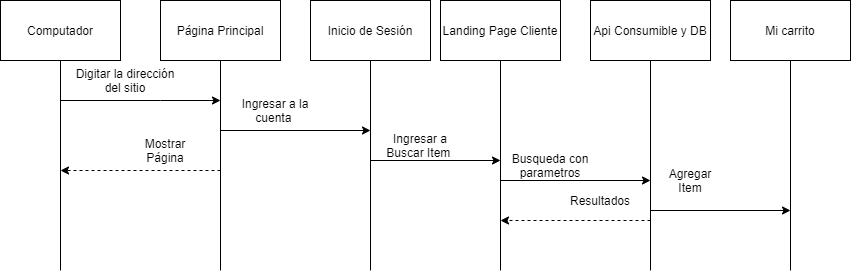

The diagram above was exported from draw.io. Its source (the exported page's mxGraphModel, read from the mxfile embedded in the PNG):
<mxGraphModel dx="862" dy="433" grid="1" gridSize="10" guides="1" tooltips="1" connect="1" arrows="1" fold="1" page="1" pageScale="1" pageWidth="850" pageHeight="1100" math="0" shadow="0">
  <root>
    <mxCell id="0" />
    <mxCell id="1" parent="0" />
    <mxCell id="ivvuNJonUCtzre0nuvJW-47" value="Página Principal" style="rounded=0;whiteSpace=wrap;html=1;" vertex="1" parent="1">
      <mxGeometry x="160" y="170" width="120" height="60" as="geometry" />
    </mxCell>
    <mxCell id="ivvuNJonUCtzre0nuvJW-48" value="Inicio de Sesión" style="rounded=0;whiteSpace=wrap;html=1;" vertex="1" parent="1">
      <mxGeometry x="310" y="170" width="120" height="60" as="geometry" />
    </mxCell>
    <mxCell id="ivvuNJonUCtzre0nuvJW-49" value="" style="endArrow=none;html=1;entryX=0.5;entryY=1;entryDx=0;entryDy=0;" edge="1" parent="1" target="ivvuNJonUCtzre0nuvJW-47">
      <mxGeometry width="50" height="50" relative="1" as="geometry">
        <mxPoint x="220" y="440" as="sourcePoint" />
        <mxPoint x="360" y="390" as="targetPoint" />
      </mxGeometry>
    </mxCell>
    <mxCell id="ivvuNJonUCtzre0nuvJW-50" value="" style="endArrow=none;html=1;" edge="1" parent="1" target="ivvuNJonUCtzre0nuvJW-48">
      <mxGeometry width="50" height="50" relative="1" as="geometry">
        <mxPoint x="370" y="440" as="sourcePoint" />
        <mxPoint x="370" y="350" as="targetPoint" />
      </mxGeometry>
    </mxCell>
    <mxCell id="ivvuNJonUCtzre0nuvJW-51" value="" style="endArrow=classic;html=1;" edge="1" parent="1">
      <mxGeometry width="50" height="50" relative="1" as="geometry">
        <mxPoint x="220" y="300" as="sourcePoint" />
        <mxPoint x="370" y="300" as="targetPoint" />
      </mxGeometry>
    </mxCell>
    <mxCell id="ivvuNJonUCtzre0nuvJW-52" value="Ingresar a la cuenta&amp;nbsp;" style="text;html=1;strokeColor=none;fillColor=none;align=center;verticalAlign=middle;whiteSpace=wrap;rounded=0;" vertex="1" parent="1">
      <mxGeometry x="240" y="270" width="70" height="20" as="geometry" />
    </mxCell>
    <mxCell id="ivvuNJonUCtzre0nuvJW-53" value="Computador" style="rounded=0;whiteSpace=wrap;html=1;" vertex="1" parent="1">
      <mxGeometry y="170" width="120" height="60" as="geometry" />
    </mxCell>
    <mxCell id="ivvuNJonUCtzre0nuvJW-54" value="" style="endArrow=none;html=1;entryX=0.5;entryY=1;entryDx=0;entryDy=0;" edge="1" parent="1" target="ivvuNJonUCtzre0nuvJW-53">
      <mxGeometry width="50" height="50" relative="1" as="geometry">
        <mxPoint x="60" y="440" as="sourcePoint" />
        <mxPoint x="200" y="390" as="targetPoint" />
      </mxGeometry>
    </mxCell>
    <mxCell id="ivvuNJonUCtzre0nuvJW-55" value="" style="endArrow=classic;html=1;rounded=0;" edge="1" parent="1">
      <mxGeometry width="50" height="50" relative="1" as="geometry">
        <mxPoint x="60" y="270" as="sourcePoint" />
        <mxPoint x="220" y="270" as="targetPoint" />
        <Array as="points">
          <mxPoint x="160" y="270" />
        </Array>
      </mxGeometry>
    </mxCell>
    <mxCell id="ivvuNJonUCtzre0nuvJW-56" value="Digitar la dirección del sitio" style="text;html=1;strokeColor=none;fillColor=none;align=center;verticalAlign=middle;whiteSpace=wrap;rounded=0;" vertex="1" parent="1">
      <mxGeometry x="70" y="240" width="110" height="20" as="geometry" />
    </mxCell>
    <mxCell id="ivvuNJonUCtzre0nuvJW-57" value="" style="endArrow=classic;html=1;dashed=1;" edge="1" parent="1">
      <mxGeometry width="50" height="50" relative="1" as="geometry">
        <mxPoint x="220" y="340" as="sourcePoint" />
        <mxPoint x="60" y="340" as="targetPoint" />
      </mxGeometry>
    </mxCell>
    <mxCell id="ivvuNJonUCtzre0nuvJW-58" value="Mostrar Página" style="text;html=1;strokeColor=none;fillColor=none;align=center;verticalAlign=middle;whiteSpace=wrap;rounded=0;" vertex="1" parent="1">
      <mxGeometry x="130" y="310" width="70" height="20" as="geometry" />
    </mxCell>
    <mxCell id="ivvuNJonUCtzre0nuvJW-59" value="Landing Page Cliente" style="rounded=0;whiteSpace=wrap;html=1;" vertex="1" parent="1">
      <mxGeometry x="440" y="170" width="120" height="60" as="geometry" />
    </mxCell>
    <mxCell id="ivvuNJonUCtzre0nuvJW-60" value="" style="endArrow=none;html=1;entryX=0.5;entryY=1;entryDx=0;entryDy=0;" edge="1" parent="1" target="ivvuNJonUCtzre0nuvJW-59">
      <mxGeometry width="50" height="50" relative="1" as="geometry">
        <mxPoint x="500" y="440" as="sourcePoint" />
        <mxPoint x="530" y="350" as="targetPoint" />
      </mxGeometry>
    </mxCell>
    <mxCell id="ivvuNJonUCtzre0nuvJW-61" value="" style="endArrow=classic;html=1;" edge="1" parent="1">
      <mxGeometry width="50" height="50" relative="1" as="geometry">
        <mxPoint x="370" y="330" as="sourcePoint" />
        <mxPoint x="500" y="330" as="targetPoint" />
      </mxGeometry>
    </mxCell>
    <mxCell id="ivvuNJonUCtzre0nuvJW-62" value="Ingresar a Buscar Item&amp;nbsp;" style="text;html=1;strokeColor=none;fillColor=none;align=center;verticalAlign=middle;whiteSpace=wrap;rounded=0;" vertex="1" parent="1">
      <mxGeometry x="380" y="310" width="80" height="10" as="geometry" />
    </mxCell>
    <mxCell id="ivvuNJonUCtzre0nuvJW-63" value="Api Consumible y DB" style="rounded=0;whiteSpace=wrap;html=1;" vertex="1" parent="1">
      <mxGeometry x="590" y="170" width="120" height="60" as="geometry" />
    </mxCell>
    <mxCell id="ivvuNJonUCtzre0nuvJW-64" value="" style="endArrow=none;html=1;entryX=0.5;entryY=1;entryDx=0;entryDy=0;" edge="1" parent="1" target="ivvuNJonUCtzre0nuvJW-63">
      <mxGeometry width="50" height="50" relative="1" as="geometry">
        <mxPoint x="650" y="440" as="sourcePoint" />
        <mxPoint x="710" y="340" as="targetPoint" />
      </mxGeometry>
    </mxCell>
    <mxCell id="ivvuNJonUCtzre0nuvJW-65" value="" style="endArrow=classic;html=1;" edge="1" parent="1">
      <mxGeometry width="50" height="50" relative="1" as="geometry">
        <mxPoint x="500" y="350" as="sourcePoint" />
        <mxPoint x="650" y="350" as="targetPoint" />
      </mxGeometry>
    </mxCell>
    <mxCell id="ivvuNJonUCtzre0nuvJW-66" value="Busqueda con parametros" style="text;html=1;strokeColor=none;fillColor=none;align=center;verticalAlign=middle;whiteSpace=wrap;rounded=0;" vertex="1" parent="1">
      <mxGeometry x="510" y="330" width="80" height="10" as="geometry" />
    </mxCell>
    <mxCell id="ivvuNJonUCtzre0nuvJW-67" value="" style="endArrow=classic;html=1;dashed=1;" edge="1" parent="1">
      <mxGeometry width="50" height="50" relative="1" as="geometry">
        <mxPoint x="650" y="390" as="sourcePoint" />
        <mxPoint x="500" y="390" as="targetPoint" />
      </mxGeometry>
    </mxCell>
    <mxCell id="ivvuNJonUCtzre0nuvJW-68" value="Resultados" style="text;html=1;strokeColor=none;fillColor=none;align=center;verticalAlign=middle;whiteSpace=wrap;rounded=0;" vertex="1" parent="1">
      <mxGeometry x="580" y="360" width="40" height="20" as="geometry" />
    </mxCell>
    <mxCell id="ivvuNJonUCtzre0nuvJW-71" value="Mi carrito" style="rounded=0;whiteSpace=wrap;html=1;" vertex="1" parent="1">
      <mxGeometry x="730" y="170" width="120" height="60" as="geometry" />
    </mxCell>
    <mxCell id="ivvuNJonUCtzre0nuvJW-72" value="" style="endArrow=none;html=1;entryX=0.5;entryY=1;entryDx=0;entryDy=0;" edge="1" parent="1" target="ivvuNJonUCtzre0nuvJW-71">
      <mxGeometry width="50" height="50" relative="1" as="geometry">
        <mxPoint x="790" y="440" as="sourcePoint" />
        <mxPoint x="820" y="360" as="targetPoint" />
      </mxGeometry>
    </mxCell>
    <mxCell id="ivvuNJonUCtzre0nuvJW-73" value="" style="endArrow=classic;html=1;" edge="1" parent="1">
      <mxGeometry width="50" height="50" relative="1" as="geometry">
        <mxPoint x="650" y="380" as="sourcePoint" />
        <mxPoint x="790" y="380" as="targetPoint" />
      </mxGeometry>
    </mxCell>
    <mxCell id="ivvuNJonUCtzre0nuvJW-74" value="Agregar Item" style="text;html=1;strokeColor=none;fillColor=none;align=center;verticalAlign=middle;whiteSpace=wrap;rounded=0;" vertex="1" parent="1">
      <mxGeometry x="670" y="340" width="40" height="20" as="geometry" />
    </mxCell>
  </root>
</mxGraphModel>